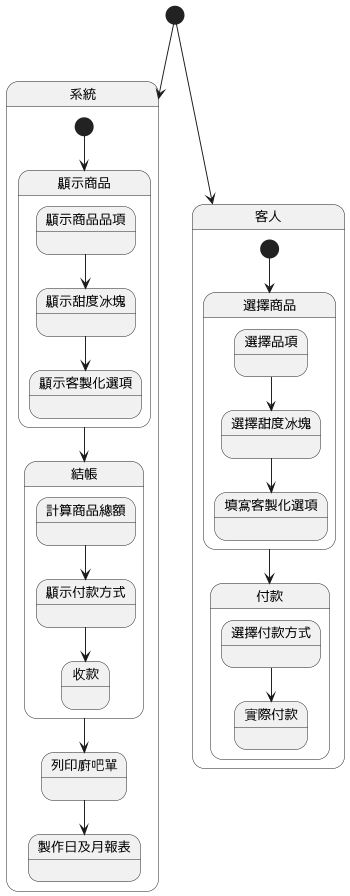

The diagram above was rendered by PlantUML. Its source (embedded in the PNG):
@startuml
scale 350 width
[*] --> 系統
[*] --> 客人

state 系統 {
  [*] -->顯示商品
  顯示商品-->結帳
  結帳-->列印廚吧單
  列印廚吧單-->製作日及月報表
  state 顯示商品 {
    顯示商品品項-->顯示甜度冰塊
    顯示甜度冰塊-->顯示客製化選項
    state 顯示商品品項 {
    }
    state 顯示甜度冰塊 {
    }
    state 顯示客製化選項 {
    }
  }
  state 結帳 {
    計算商品總額-->顯示付款方式
    顯示付款方式-->收款
    state 計算商品總額 {
    }
    state 顯示付款方式 {
    }
    state 收款 {
    }
  }
  state 列印廚吧單 {
  }
  state 製作日及月報表 {
  }
  
}
state 客人 {
  [*] -->選擇商品
  選擇商品 -->付款
  state 選擇商品 {
    選擇品項-->選擇甜度冰塊
    選擇甜度冰塊-->填寫客製化選項
    state 選擇品項 {
    }
    state 選擇甜度冰塊 {
    }
    state 填寫客製化選項 {
    }
  }
  state 付款 {
    選擇付款方式-->實際付款
    state 選擇付款方式 {
    }
    state 實際付款 {
    }
  }

}
@enduml